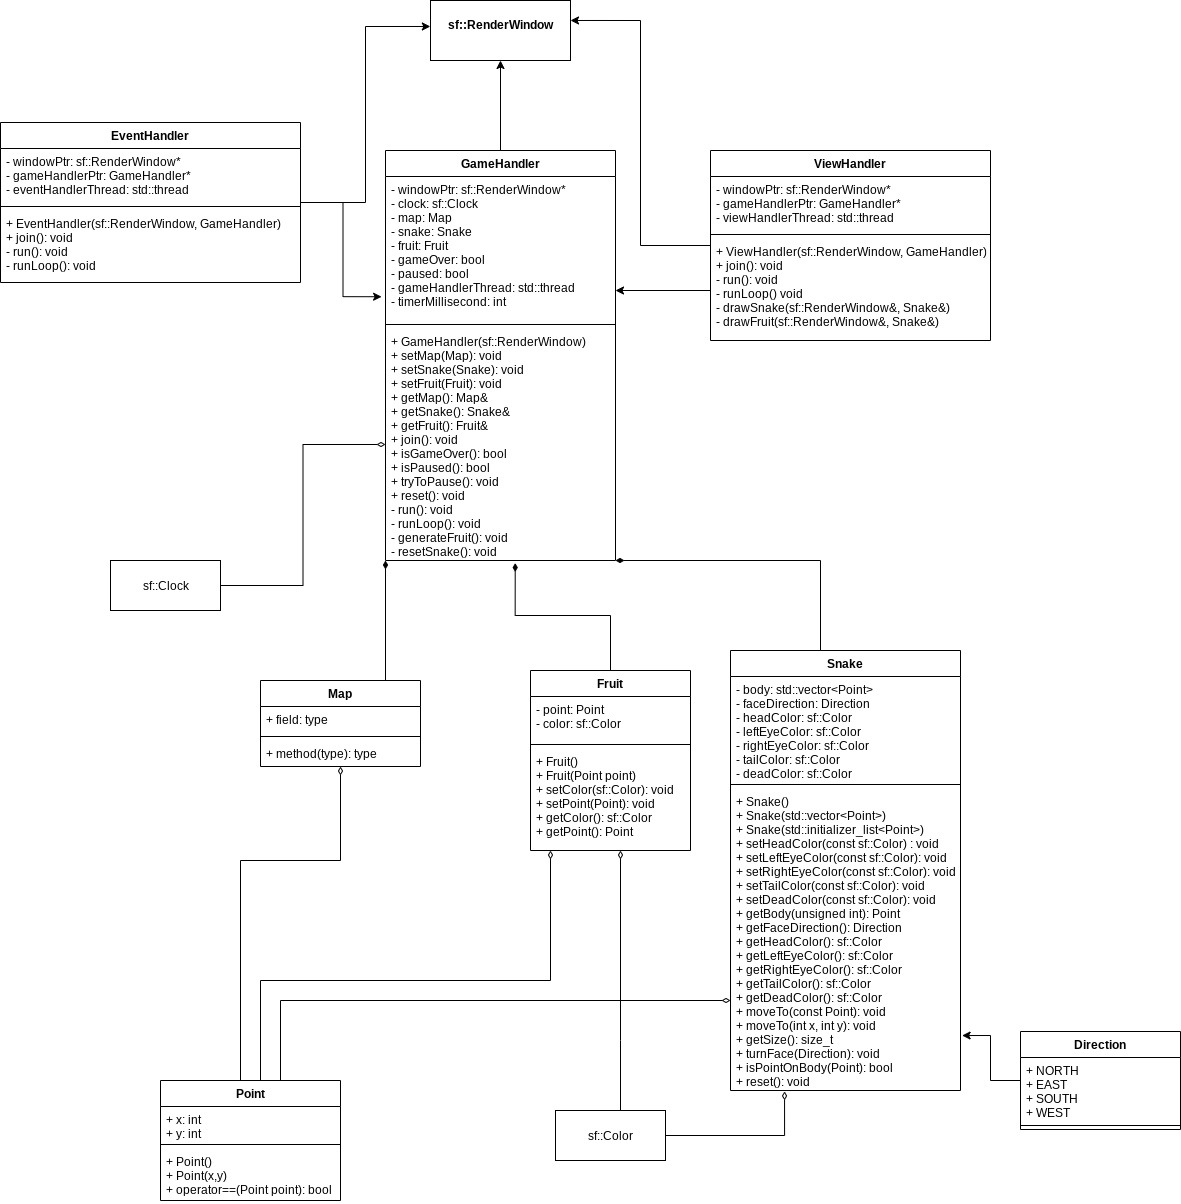

The diagram above was exported from draw.io. Its source (the exported page's mxGraphModel, read from the mxfile embedded in the PNG):
<mxGraphModel dx="2012" dy="671" grid="1" gridSize="10" guides="1" tooltips="1" connect="1" arrows="1" fold="1" page="1" pageScale="1" pageWidth="827" pageHeight="1169" math="0" shadow="0">
  <root>
    <mxCell id="WIyWlLk6GJQsqaUBKTNV-0" />
    <mxCell id="WIyWlLk6GJQsqaUBKTNV-1" parent="WIyWlLk6GJQsqaUBKTNV-0" />
    <mxCell id="au4nva0ySpSoGck2yzuG-48" style="edgeStyle=orthogonalEdgeStyle;rounded=0;orthogonalLoop=1;jettySize=auto;html=1;entryX=-0.001;entryY=0.433;entryDx=0;entryDy=0;entryPerimeter=0;" parent="WIyWlLk6GJQsqaUBKTNV-1" source="au4nva0ySpSoGck2yzuG-9" target="au4nva0ySpSoGck2yzuG-35" edge="1">
      <mxGeometry relative="1" as="geometry" />
    </mxCell>
    <mxCell id="au4nva0ySpSoGck2yzuG-57" style="edgeStyle=orthogonalEdgeStyle;rounded=0;orthogonalLoop=1;jettySize=auto;html=1;entryX=-0.017;entryY=0.835;entryDx=0;entryDy=0;entryPerimeter=0;" parent="WIyWlLk6GJQsqaUBKTNV-1" source="au4nva0ySpSoGck2yzuG-9" target="au4nva0ySpSoGck2yzuG-17" edge="1">
      <mxGeometry relative="1" as="geometry" />
    </mxCell>
    <mxCell id="au4nva0ySpSoGck2yzuG-9" value="EventHandler" style="swimlane;fontStyle=1;align=center;verticalAlign=top;childLayout=stackLayout;horizontal=1;startSize=26;horizontalStack=0;resizeParent=1;resizeParentMax=0;resizeLast=0;collapsible=1;marginBottom=0;" parent="WIyWlLk6GJQsqaUBKTNV-1" vertex="1">
      <mxGeometry x="-80" y="172" width="300" height="160" as="geometry" />
    </mxCell>
    <mxCell id="au4nva0ySpSoGck2yzuG-10" value="- windowPtr: sf::RenderWindow*&#10;- gameHandlerPtr: GameHandler*&#10;- eventHandlerThread: std::thread" style="text;strokeColor=none;fillColor=none;align=left;verticalAlign=top;spacingLeft=4;spacingRight=4;overflow=hidden;rotatable=0;points=[[0,0.5],[1,0.5]];portConstraint=eastwest;" parent="au4nva0ySpSoGck2yzuG-9" vertex="1">
      <mxGeometry y="26" width="300" height="54" as="geometry" />
    </mxCell>
    <mxCell id="au4nva0ySpSoGck2yzuG-11" value="" style="line;strokeWidth=1;fillColor=none;align=left;verticalAlign=middle;spacingTop=-1;spacingLeft=3;spacingRight=3;rotatable=0;labelPosition=right;points=[];portConstraint=eastwest;" parent="au4nva0ySpSoGck2yzuG-9" vertex="1">
      <mxGeometry y="80" width="300" height="8" as="geometry" />
    </mxCell>
    <mxCell id="au4nva0ySpSoGck2yzuG-12" value="+ EventHandler(sf::RenderWindow, GameHandler)&#10;+ join(): void&#10;- run(): void&#10;- runLoop(): void" style="text;strokeColor=none;fillColor=none;align=left;verticalAlign=top;spacingLeft=4;spacingRight=4;overflow=hidden;rotatable=0;points=[[0,0.5],[1,0.5]];portConstraint=eastwest;" parent="au4nva0ySpSoGck2yzuG-9" vertex="1">
      <mxGeometry y="88" width="300" height="72" as="geometry" />
    </mxCell>
    <mxCell id="au4nva0ySpSoGck2yzuG-49" style="edgeStyle=orthogonalEdgeStyle;rounded=0;orthogonalLoop=1;jettySize=auto;html=1;entryX=0.5;entryY=1;entryDx=0;entryDy=0;" parent="WIyWlLk6GJQsqaUBKTNV-1" source="au4nva0ySpSoGck2yzuG-16" target="au4nva0ySpSoGck2yzuG-35" edge="1">
      <mxGeometry relative="1" as="geometry" />
    </mxCell>
    <mxCell id="au4nva0ySpSoGck2yzuG-16" value="GameHandler" style="swimlane;fontStyle=1;align=center;verticalAlign=top;childLayout=stackLayout;horizontal=1;startSize=26;horizontalStack=0;resizeParent=1;resizeParentMax=0;resizeLast=0;collapsible=1;marginBottom=0;" parent="WIyWlLk6GJQsqaUBKTNV-1" vertex="1">
      <mxGeometry x="305" y="200" width="230" height="410" as="geometry" />
    </mxCell>
    <mxCell id="au4nva0ySpSoGck2yzuG-17" value="- windowPtr: sf::RenderWindow*&#10;- clock: sf::Clock&#10;- map: Map&#10;- snake: Snake&#10;- fruit: Fruit&#10;- gameOver: bool&#10;- paused: bool&#10;- gameHandlerThread: std::thread&#10;- timerMillisecond: int" style="text;strokeColor=none;fillColor=none;align=left;verticalAlign=top;spacingLeft=4;spacingRight=4;overflow=hidden;rotatable=0;points=[[0,0.5],[1,0.5]];portConstraint=eastwest;" parent="au4nva0ySpSoGck2yzuG-16" vertex="1">
      <mxGeometry y="26" width="230" height="144" as="geometry" />
    </mxCell>
    <mxCell id="au4nva0ySpSoGck2yzuG-18" value="" style="line;strokeWidth=1;fillColor=none;align=left;verticalAlign=middle;spacingTop=-1;spacingLeft=3;spacingRight=3;rotatable=0;labelPosition=right;points=[];portConstraint=eastwest;" parent="au4nva0ySpSoGck2yzuG-16" vertex="1">
      <mxGeometry y="170" width="230" height="8" as="geometry" />
    </mxCell>
    <mxCell id="au4nva0ySpSoGck2yzuG-19" value="+ GameHandler(sf::RenderWindow)&#10;+ setMap(Map): void&#10;+ setSnake(Snake): void&#10;+ setFruit(Fruit): void&#10;+ getMap(): Map&amp;&#10;+ getSnake(): Snake&amp;&#10;+ getFruit(): Fruit&amp;&#10;+ join(): void&#10;+ isGameOver(): bool&#10;+ isPaused(): bool&#10;+ tryToPause(): void&#10;+ reset(): void&#10;- run(): void&#10;- runLoop(): void&#10;- generateFruit(): void&#10;- resetSnake(): void" style="text;strokeColor=none;fillColor=none;align=left;verticalAlign=top;spacingLeft=4;spacingRight=4;overflow=hidden;rotatable=0;points=[[0,0.5],[1,0.5]];portConstraint=eastwest;" parent="au4nva0ySpSoGck2yzuG-16" vertex="1">
      <mxGeometry y="178" width="230" height="232" as="geometry" />
    </mxCell>
    <mxCell id="au4nva0ySpSoGck2yzuG-50" style="edgeStyle=orthogonalEdgeStyle;rounded=0;orthogonalLoop=1;jettySize=auto;html=1;entryX=1;entryY=0.333;entryDx=0;entryDy=0;entryPerimeter=0;" parent="WIyWlLk6GJQsqaUBKTNV-1" source="au4nva0ySpSoGck2yzuG-20" target="au4nva0ySpSoGck2yzuG-35" edge="1">
      <mxGeometry relative="1" as="geometry" />
    </mxCell>
    <mxCell id="au4nva0ySpSoGck2yzuG-56" style="edgeStyle=orthogonalEdgeStyle;rounded=0;orthogonalLoop=1;jettySize=auto;html=1;" parent="WIyWlLk6GJQsqaUBKTNV-1" source="au4nva0ySpSoGck2yzuG-20" target="au4nva0ySpSoGck2yzuG-17" edge="1">
      <mxGeometry relative="1" as="geometry">
        <mxPoint x="550" y="340" as="targetPoint" />
        <Array as="points">
          <mxPoint x="540" y="340" />
          <mxPoint x="540" y="340" />
        </Array>
      </mxGeometry>
    </mxCell>
    <mxCell id="au4nva0ySpSoGck2yzuG-20" value="ViewHandler" style="swimlane;fontStyle=1;align=center;verticalAlign=top;childLayout=stackLayout;horizontal=1;startSize=26;horizontalStack=0;resizeParent=1;resizeParentMax=0;resizeLast=0;collapsible=1;marginBottom=0;" parent="WIyWlLk6GJQsqaUBKTNV-1" vertex="1">
      <mxGeometry x="630" y="200" width="280" height="190" as="geometry" />
    </mxCell>
    <mxCell id="au4nva0ySpSoGck2yzuG-21" value="- windowPtr: sf::RenderWindow*&#10;- gameHandlerPtr: GameHandler*&#10;- viewHandlerThread: std::thread" style="text;strokeColor=none;fillColor=none;align=left;verticalAlign=top;spacingLeft=4;spacingRight=4;overflow=hidden;rotatable=0;points=[[0,0.5],[1,0.5]];portConstraint=eastwest;" parent="au4nva0ySpSoGck2yzuG-20" vertex="1">
      <mxGeometry y="26" width="280" height="54" as="geometry" />
    </mxCell>
    <mxCell id="au4nva0ySpSoGck2yzuG-22" value="" style="line;strokeWidth=1;fillColor=none;align=left;verticalAlign=middle;spacingTop=-1;spacingLeft=3;spacingRight=3;rotatable=0;labelPosition=right;points=[];portConstraint=eastwest;" parent="au4nva0ySpSoGck2yzuG-20" vertex="1">
      <mxGeometry y="80" width="280" height="8" as="geometry" />
    </mxCell>
    <mxCell id="au4nva0ySpSoGck2yzuG-23" value="+ ViewHandler(sf::RenderWindow, GameHandler)&#10;+ join(): void&#10;- run(): void&#10;- runLoop() void&#10;- drawSnake(sf::RenderWindow&amp;, Snake&amp;)&#10;- drawFruit(sf::RenderWindow&amp;, Snake&amp;)" style="text;strokeColor=none;fillColor=none;align=left;verticalAlign=top;spacingLeft=4;spacingRight=4;overflow=hidden;rotatable=0;points=[[0,0.5],[1,0.5]];portConstraint=eastwest;" parent="au4nva0ySpSoGck2yzuG-20" vertex="1">
      <mxGeometry y="88" width="280" height="102" as="geometry" />
    </mxCell>
    <mxCell id="au4nva0ySpSoGck2yzuG-35" value="&lt;p style=&quot;margin: 0px ; margin-top: 4px ; text-align: center&quot;&gt;&lt;br&gt;&lt;b&gt;sf::RenderWindow&lt;/b&gt;&lt;/p&gt;" style="verticalAlign=top;align=left;overflow=fill;fontSize=12;fontFamily=Helvetica;html=1;" parent="WIyWlLk6GJQsqaUBKTNV-1" vertex="1">
      <mxGeometry x="350" y="50" width="140" height="60" as="geometry" />
    </mxCell>
    <mxCell id="au4nva0ySpSoGck2yzuG-64" style="edgeStyle=orthogonalEdgeStyle;rounded=0;orthogonalLoop=1;jettySize=auto;html=1;endArrow=diamondThin;endFill=0;" parent="WIyWlLk6GJQsqaUBKTNV-1" source="au4nva0ySpSoGck2yzuG-63" target="au4nva0ySpSoGck2yzuG-19" edge="1">
      <mxGeometry relative="1" as="geometry" />
    </mxCell>
    <mxCell id="au4nva0ySpSoGck2yzuG-63" value="sf::Clock" style="html=1;" parent="WIyWlLk6GJQsqaUBKTNV-1" vertex="1">
      <mxGeometry x="30" y="610" width="110" height="50" as="geometry" />
    </mxCell>
    <mxCell id="au4nva0ySpSoGck2yzuG-70" style="edgeStyle=orthogonalEdgeStyle;rounded=0;orthogonalLoop=1;jettySize=auto;html=1;endArrow=diamondThin;endFill=1;" parent="WIyWlLk6GJQsqaUBKTNV-1" source="au4nva0ySpSoGck2yzuG-66" target="au4nva0ySpSoGck2yzuG-19" edge="1">
      <mxGeometry relative="1" as="geometry">
        <Array as="points">
          <mxPoint x="340" y="600" />
          <mxPoint x="340" y="600" />
        </Array>
      </mxGeometry>
    </mxCell>
    <mxCell id="au4nva0ySpSoGck2yzuG-66" value="Map" style="swimlane;fontStyle=1;align=center;verticalAlign=top;childLayout=stackLayout;horizontal=1;startSize=26;horizontalStack=0;resizeParent=1;resizeParentMax=0;resizeLast=0;collapsible=1;marginBottom=0;" parent="WIyWlLk6GJQsqaUBKTNV-1" vertex="1">
      <mxGeometry x="180" y="730" width="160" height="86" as="geometry" />
    </mxCell>
    <mxCell id="au4nva0ySpSoGck2yzuG-67" value="+ field: type" style="text;strokeColor=none;fillColor=none;align=left;verticalAlign=top;spacingLeft=4;spacingRight=4;overflow=hidden;rotatable=0;points=[[0,0.5],[1,0.5]];portConstraint=eastwest;" parent="au4nva0ySpSoGck2yzuG-66" vertex="1">
      <mxGeometry y="26" width="160" height="26" as="geometry" />
    </mxCell>
    <mxCell id="au4nva0ySpSoGck2yzuG-68" value="" style="line;strokeWidth=1;fillColor=none;align=left;verticalAlign=middle;spacingTop=-1;spacingLeft=3;spacingRight=3;rotatable=0;labelPosition=right;points=[];portConstraint=eastwest;" parent="au4nva0ySpSoGck2yzuG-66" vertex="1">
      <mxGeometry y="52" width="160" height="8" as="geometry" />
    </mxCell>
    <mxCell id="au4nva0ySpSoGck2yzuG-69" value="+ method(type): type" style="text;strokeColor=none;fillColor=none;align=left;verticalAlign=top;spacingLeft=4;spacingRight=4;overflow=hidden;rotatable=0;points=[[0,0.5],[1,0.5]];portConstraint=eastwest;" parent="au4nva0ySpSoGck2yzuG-66" vertex="1">
      <mxGeometry y="60" width="160" height="26" as="geometry" />
    </mxCell>
    <mxCell id="au4nva0ySpSoGck2yzuG-94" style="edgeStyle=orthogonalEdgeStyle;rounded=0;orthogonalLoop=1;jettySize=auto;html=1;entryX=0.564;entryY=1.011;entryDx=0;entryDy=0;entryPerimeter=0;endArrow=diamondThin;endFill=1;" parent="WIyWlLk6GJQsqaUBKTNV-1" source="au4nva0ySpSoGck2yzuG-77" target="au4nva0ySpSoGck2yzuG-19" edge="1">
      <mxGeometry relative="1" as="geometry">
        <Array as="points">
          <mxPoint x="530" y="665" />
          <mxPoint x="435" y="665" />
        </Array>
      </mxGeometry>
    </mxCell>
    <mxCell id="au4nva0ySpSoGck2yzuG-77" value="Fruit" style="swimlane;fontStyle=1;align=center;verticalAlign=top;childLayout=stackLayout;horizontal=1;startSize=26;horizontalStack=0;resizeParent=1;resizeParentMax=0;resizeLast=0;collapsible=1;marginBottom=0;" parent="WIyWlLk6GJQsqaUBKTNV-1" vertex="1">
      <mxGeometry x="450" y="720" width="160" height="180" as="geometry" />
    </mxCell>
    <mxCell id="au4nva0ySpSoGck2yzuG-78" value="- point: Point&#10;- color: sf::Color" style="text;strokeColor=none;fillColor=none;align=left;verticalAlign=top;spacingLeft=4;spacingRight=4;overflow=hidden;rotatable=0;points=[[0,0.5],[1,0.5]];portConstraint=eastwest;" parent="au4nva0ySpSoGck2yzuG-77" vertex="1">
      <mxGeometry y="26" width="160" height="44" as="geometry" />
    </mxCell>
    <mxCell id="au4nva0ySpSoGck2yzuG-79" value="" style="line;strokeWidth=1;fillColor=none;align=left;verticalAlign=middle;spacingTop=-1;spacingLeft=3;spacingRight=3;rotatable=0;labelPosition=right;points=[];portConstraint=eastwest;" parent="au4nva0ySpSoGck2yzuG-77" vertex="1">
      <mxGeometry y="70" width="160" height="8" as="geometry" />
    </mxCell>
    <mxCell id="au4nva0ySpSoGck2yzuG-80" value="+ Fruit()&#10;+ Fruit(Point point)&#10;+ setColor(sf::Color): void&#10;+ setPoint(Point): void&#10;+ getColor(): sf::Color&#10;+ getPoint(): Point" style="text;strokeColor=none;fillColor=none;align=left;verticalAlign=top;spacingLeft=4;spacingRight=4;overflow=hidden;rotatable=0;points=[[0,0.5],[1,0.5]];portConstraint=eastwest;" parent="au4nva0ySpSoGck2yzuG-77" vertex="1">
      <mxGeometry y="78" width="160" height="102" as="geometry" />
    </mxCell>
    <mxCell id="au4nva0ySpSoGck2yzuG-92" style="edgeStyle=orthogonalEdgeStyle;rounded=0;orthogonalLoop=1;jettySize=auto;html=1;endArrow=diamondThin;endFill=1;" parent="WIyWlLk6GJQsqaUBKTNV-1" source="au4nva0ySpSoGck2yzuG-81" target="au4nva0ySpSoGck2yzuG-19" edge="1">
      <mxGeometry relative="1" as="geometry">
        <Array as="points">
          <mxPoint x="740" y="610" />
        </Array>
      </mxGeometry>
    </mxCell>
    <mxCell id="au4nva0ySpSoGck2yzuG-81" value="Snake" style="swimlane;fontStyle=1;align=center;verticalAlign=top;childLayout=stackLayout;horizontal=1;startSize=26;horizontalStack=0;resizeParent=1;resizeParentMax=0;resizeLast=0;collapsible=1;marginBottom=0;" parent="WIyWlLk6GJQsqaUBKTNV-1" vertex="1">
      <mxGeometry x="650" y="700" width="230" height="440" as="geometry" />
    </mxCell>
    <mxCell id="au4nva0ySpSoGck2yzuG-82" value="- body: std::vector&lt;Point&gt;&#10;- faceDirection: Direction&#10;- headColor: sf::Color&#10;- leftEyeColor: sf::Color&#10;- rightEyeColor: sf::Color&#10;- tailColor: sf::Color&#10;- deadColor: sf::Color" style="text;strokeColor=none;fillColor=none;align=left;verticalAlign=top;spacingLeft=4;spacingRight=4;overflow=hidden;rotatable=0;points=[[0,0.5],[1,0.5]];portConstraint=eastwest;" parent="au4nva0ySpSoGck2yzuG-81" vertex="1">
      <mxGeometry y="26" width="230" height="104" as="geometry" />
    </mxCell>
    <mxCell id="au4nva0ySpSoGck2yzuG-83" value="" style="line;strokeWidth=1;fillColor=none;align=left;verticalAlign=middle;spacingTop=-1;spacingLeft=3;spacingRight=3;rotatable=0;labelPosition=right;points=[];portConstraint=eastwest;" parent="au4nva0ySpSoGck2yzuG-81" vertex="1">
      <mxGeometry y="130" width="230" height="8" as="geometry" />
    </mxCell>
    <mxCell id="au4nva0ySpSoGck2yzuG-84" value="+ Snake()&#10;+ Snake(std::vector&lt;Point&gt;)&#10;+ Snake(std::initializer_list&lt;Point&gt;)&#10;+ setHeadColor(const sf::Color) : void&#10;+ setLeftEyeColor(const sf::Color): void&#10;+ setRightEyeColor(const sf::Color): void&#10;+ setTailColor(const sf::Color): void&#10;+ setDeadColor(const sf::Color): void&#10;+ getBody(unsigned int): Point&#10;+ getFaceDirection(): Direction&#10;+ getHeadColor(): sf::Color&#10;+ getLeftEyeColor(): sf::Color&#10;+ getRightEyeColor(): sf::Color&#10;+ getTailColor(): sf::Color&#10;+ getDeadColor(): sf::Color&#10;+ moveTo(const Point): void&#10;+ moveTo(int x, int y): void&#10;+ getSize(): size_t&#10;+ turnFace(Direction): void&#10;+ isPointOnBody(Point): bool&#10;+ reset(): void&#10;" style="text;strokeColor=none;fillColor=none;align=left;verticalAlign=top;spacingLeft=4;spacingRight=4;overflow=hidden;rotatable=0;points=[[0,0.5],[1,0.5]];portConstraint=eastwest;" parent="au4nva0ySpSoGck2yzuG-81" vertex="1">
      <mxGeometry y="138" width="230" height="302" as="geometry" />
    </mxCell>
    <mxCell id="au4nva0ySpSoGck2yzuG-89" style="edgeStyle=orthogonalEdgeStyle;rounded=0;orthogonalLoop=1;jettySize=auto;html=1;endArrow=diamondThin;endFill=0;" parent="WIyWlLk6GJQsqaUBKTNV-1" source="au4nva0ySpSoGck2yzuG-85" target="au4nva0ySpSoGck2yzuG-69" edge="1">
      <mxGeometry relative="1" as="geometry">
        <Array as="points">
          <mxPoint x="160" y="910" />
          <mxPoint x="260" y="910" />
        </Array>
      </mxGeometry>
    </mxCell>
    <mxCell id="au4nva0ySpSoGck2yzuG-91" style="edgeStyle=orthogonalEdgeStyle;rounded=0;orthogonalLoop=1;jettySize=auto;html=1;endArrow=diamondThin;endFill=0;" parent="WIyWlLk6GJQsqaUBKTNV-1" source="au4nva0ySpSoGck2yzuG-85" target="au4nva0ySpSoGck2yzuG-80" edge="1">
      <mxGeometry relative="1" as="geometry">
        <Array as="points">
          <mxPoint x="180" y="1030" />
          <mxPoint x="470" y="1030" />
        </Array>
      </mxGeometry>
    </mxCell>
    <mxCell id="au4nva0ySpSoGck2yzuG-95" style="edgeStyle=orthogonalEdgeStyle;rounded=0;orthogonalLoop=1;jettySize=auto;html=1;endArrow=diamondThin;endFill=0;" parent="WIyWlLk6GJQsqaUBKTNV-1" source="au4nva0ySpSoGck2yzuG-85" target="au4nva0ySpSoGck2yzuG-84" edge="1">
      <mxGeometry relative="1" as="geometry">
        <Array as="points">
          <mxPoint x="200" y="1050" />
        </Array>
      </mxGeometry>
    </mxCell>
    <mxCell id="au4nva0ySpSoGck2yzuG-85" value="Point" style="swimlane;fontStyle=1;align=center;verticalAlign=top;childLayout=stackLayout;horizontal=1;startSize=26;horizontalStack=0;resizeParent=1;resizeParentMax=0;resizeLast=0;collapsible=1;marginBottom=0;" parent="WIyWlLk6GJQsqaUBKTNV-1" vertex="1">
      <mxGeometry x="80" y="1130" width="180" height="120" as="geometry" />
    </mxCell>
    <mxCell id="au4nva0ySpSoGck2yzuG-86" value="+ x: int&#10;+ y: int" style="text;strokeColor=none;fillColor=none;align=left;verticalAlign=top;spacingLeft=4;spacingRight=4;overflow=hidden;rotatable=0;points=[[0,0.5],[1,0.5]];portConstraint=eastwest;" parent="au4nva0ySpSoGck2yzuG-85" vertex="1">
      <mxGeometry y="26" width="180" height="34" as="geometry" />
    </mxCell>
    <mxCell id="au4nva0ySpSoGck2yzuG-87" value="" style="line;strokeWidth=1;fillColor=none;align=left;verticalAlign=middle;spacingTop=-1;spacingLeft=3;spacingRight=3;rotatable=0;labelPosition=right;points=[];portConstraint=eastwest;" parent="au4nva0ySpSoGck2yzuG-85" vertex="1">
      <mxGeometry y="60" width="180" height="8" as="geometry" />
    </mxCell>
    <mxCell id="au4nva0ySpSoGck2yzuG-88" value="+ Point()&#10;+ Point(x,y)&#10;+ operator==(Point point): bool" style="text;strokeColor=none;fillColor=none;align=left;verticalAlign=top;spacingLeft=4;spacingRight=4;overflow=hidden;rotatable=0;points=[[0,0.5],[1,0.5]];portConstraint=eastwest;" parent="au4nva0ySpSoGck2yzuG-85" vertex="1">
      <mxGeometry y="68" width="180" height="52" as="geometry" />
    </mxCell>
    <mxCell id="au4nva0ySpSoGck2yzuG-100" style="edgeStyle=orthogonalEdgeStyle;rounded=0;orthogonalLoop=1;jettySize=auto;html=1;entryX=1.007;entryY=0.818;entryDx=0;entryDy=0;entryPerimeter=0;" parent="WIyWlLk6GJQsqaUBKTNV-1" source="au4nva0ySpSoGck2yzuG-96" target="au4nva0ySpSoGck2yzuG-84" edge="1">
      <mxGeometry relative="1" as="geometry" />
    </mxCell>
    <mxCell id="au4nva0ySpSoGck2yzuG-96" value="Direction" style="swimlane;fontStyle=1;align=center;verticalAlign=top;childLayout=stackLayout;horizontal=1;startSize=26;horizontalStack=0;resizeParent=1;resizeParentMax=0;resizeLast=0;collapsible=1;marginBottom=0;" parent="WIyWlLk6GJQsqaUBKTNV-1" vertex="1">
      <mxGeometry x="940" y="1081" width="160" height="98" as="geometry" />
    </mxCell>
    <mxCell id="au4nva0ySpSoGck2yzuG-97" value="+ NORTH&#10;+ EAST&#10;+ SOUTH&#10;+ WEST" style="text;strokeColor=none;fillColor=none;align=left;verticalAlign=top;spacingLeft=4;spacingRight=4;overflow=hidden;rotatable=0;points=[[0,0.5],[1,0.5]];portConstraint=eastwest;" parent="au4nva0ySpSoGck2yzuG-96" vertex="1">
      <mxGeometry y="26" width="160" height="64" as="geometry" />
    </mxCell>
    <mxCell id="au4nva0ySpSoGck2yzuG-98" value="" style="line;strokeWidth=1;fillColor=none;align=left;verticalAlign=middle;spacingTop=-1;spacingLeft=3;spacingRight=3;rotatable=0;labelPosition=right;points=[];portConstraint=eastwest;" parent="au4nva0ySpSoGck2yzuG-96" vertex="1">
      <mxGeometry y="90" width="160" height="8" as="geometry" />
    </mxCell>
    <mxCell id="au4nva0ySpSoGck2yzuG-106" style="edgeStyle=orthogonalEdgeStyle;rounded=0;orthogonalLoop=1;jettySize=auto;html=1;endArrow=diamondThin;endFill=0;" parent="WIyWlLk6GJQsqaUBKTNV-1" source="au4nva0ySpSoGck2yzuG-105" target="au4nva0ySpSoGck2yzuG-80" edge="1">
      <mxGeometry relative="1" as="geometry">
        <Array as="points">
          <mxPoint x="540" y="1090" />
          <mxPoint x="540" y="1090" />
        </Array>
      </mxGeometry>
    </mxCell>
    <mxCell id="au4nva0ySpSoGck2yzuG-107" style="edgeStyle=orthogonalEdgeStyle;rounded=0;orthogonalLoop=1;jettySize=auto;html=1;entryX=0.235;entryY=1.003;entryDx=0;entryDy=0;entryPerimeter=0;endArrow=diamondThin;endFill=0;" parent="WIyWlLk6GJQsqaUBKTNV-1" source="au4nva0ySpSoGck2yzuG-105" target="au4nva0ySpSoGck2yzuG-84" edge="1">
      <mxGeometry relative="1" as="geometry">
        <Array as="points">
          <mxPoint x="704" y="1185" />
        </Array>
      </mxGeometry>
    </mxCell>
    <mxCell id="au4nva0ySpSoGck2yzuG-105" value="sf::Color" style="html=1;" parent="WIyWlLk6GJQsqaUBKTNV-1" vertex="1">
      <mxGeometry x="475" y="1160" width="110" height="50" as="geometry" />
    </mxCell>
  </root>
</mxGraphModel>